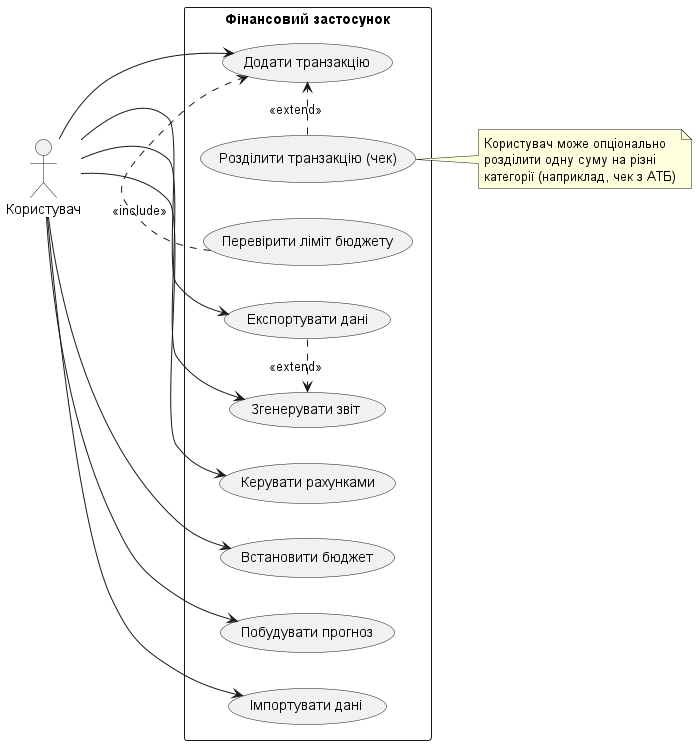

The diagram above was rendered by PlantUML. Its source (embedded in the PNG):
@startuml
left to right direction
skinparam packageStyle rectangle

actor "Користувач" as User

package "Фінансовий застосунок" {
    usecase "Керувати рахунками" as UC_Account
    
    usecase "Додати транзакцію" as UC_AddTx
    usecase "Розділити транзакцію (чек)" as UC_SplitTx
    usecase "Перевірити ліміт бюджету" as UC_CheckBudget
    
    usecase "Встановити бюджет" as UC_Budget
    
    usecase "Згенерувати звіт" as UC_Report
    usecase "Побудувати прогноз" as UC_Forecast
    
    usecase "Експортувати дані" as UC_Export
    usecase "Імпортувати дані" as UC_Import
}

User --> UC_Account
User --> UC_AddTx
User --> UC_Budget
User --> UC_Report
User --> UC_Forecast
User --> UC_Export
User --> UC_Import

UC_SplitTx .> UC_AddTx : <<extend>> 
UC_CheckBudget .> UC_AddTx : <<include>>

UC_Export .> UC_Report : <<extend>>

note right of UC_SplitTx
  Користувач може опціонально 
  розділити одну суму на різні 
  категорії (наприклад, чек з АТБ)
end note



@enduml